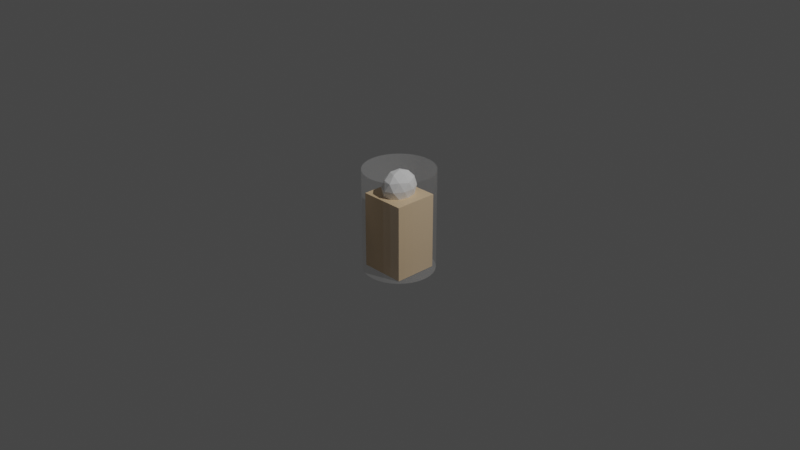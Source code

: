 # Source: player.blend  (saved by Blender 3.5.10; exported with 4.5.12 LTS)
import bpy
from mathutils import Matrix  # noqa: F401  (used for matrix-valued properties, if any)

bpy.ops.wm.read_factory_settings(use_empty=True)
scene = bpy.context.scene
scene.name = 'Scene'

# ---- collections
col_collection = bpy.data.collections.new('Collection'); scene.collection.children.link(col_collection)

# ---- materials (node trees are filled in below, after node groups)
mat_material = bpy.data.materials.new('Material')
mat_material.alpha_threshold = 0.0
mat_material.use_transparent_shadow = False
mat_material.roughness = 0.5
mat_material.line_color = (0.0, 0.0, 0.0, 1.0)
mat_transparent = bpy.data.materials.new('transparent')
mat_transparent.surface_render_method = 'BLENDED'
mat_transparent.blend_method = 'BLEND'
mat_transparent.alpha_threshold = 0.0
mat_transparent.roughness = 0.5
mat_transparent.line_color = (0.0, 0.0, 0.0, 1.0)

# ---- material node trees
mat_material.use_nodes = True; mat_material.node_tree.nodes.clear()
_N = mat_material.node_tree.nodes; _L = mat_material.node_tree.links
n0 = _N.new('ShaderNodeOutputMaterial'); n0.name = 'Material Output'; n0.location = (300, 300)
n1 = _N.new('ShaderNodeBsdfPrincipled'); n1.name = 'Principled BSDF'; n1.location = (10, 300)
n1.distribution = 'GGX'
n1.subsurface_method = 'RANDOM_WALK_SKIN'
n1.inputs[0].default_value = (0.8, 0.5739, 0.3424, 1.0)
n1.inputs[3].default_value = 1.45
n1.inputs[27].default_value = (0.0, 0.0, 0.0, 1.0)
n1.inputs[28].default_value = 1.0
_L.new(n1.outputs[0], n0.inputs[0])
n0.is_active_output = True
mat_transparent.use_nodes = True; mat_transparent.node_tree.nodes.clear()
_N = mat_transparent.node_tree.nodes; _L = mat_transparent.node_tree.links
n0 = _N.new('ShaderNodeOutputMaterial'); n0.name = 'Material Output'; n0.location = (300, 300)
n1 = _N.new('ShaderNodeBsdfPrincipled'); n1.name = 'Principled BSDF'; n1.location = (10, 300)
n1.distribution = 'GGX'
n1.subsurface_method = 'RANDOM_WALK_SKIN'
n1.inputs[3].default_value = 1.45
n1.inputs[4].default_value = 0.09774
n1.inputs[27].default_value = (0.0, 0.0, 0.0, 1.0)
n1.inputs[28].default_value = 1.0
_L.new(n1.outputs[0], n0.inputs[0])
n0.is_active_output = True

# ---- world
world_world = bpy.data.worlds.new('World'); scene.world = world_world
world_world.use_nodes = True; world_world.node_tree.nodes.clear()
_N = world_world.node_tree.nodes; _L = world_world.node_tree.links
n0 = _N.new('ShaderNodeOutputWorld'); n0.name = 'World Output'; n0.location = (300, 300)
n1 = _N.new('ShaderNodeBackground'); n1.name = 'Background'; n1.location = (10, 300)
n1.inputs[0].default_value = (0.05088, 0.05088, 0.05088, 1.0)
_L.new(n1.outputs[0], n0.inputs[0])
n0.is_active_output = True
world_world.color = (0.05088, 0.05088, 0.05088)
world_world.use_sun_shadow = False
world_world.sun_shadow_jitter_overblur = 0.0

# ---- cameras
cam_camera = bpy.data.cameras.new('Camera')
cam_camera.clip_end = 100.0
cam_camera.ortho_scale = 7.314

# ---- lights
light_light = bpy.data.lights.new('Light', 'POINT')
light_light.transmission_factor = 0.0
light_light.energy = 1000.0
light_light.shadow_soft_size = 0.1
light_light.shadow_maximum_resolution = 0.006
light_light.use_absolute_resolution = True

# ---- meshes
me_cube = bpy.data.meshes.new('Cube')
me_cube.from_pydata([(1.0, 1.0, 0.5128), (1.0, 1.0, -1.0), (1.0, -1.0, 0.5128), (1.0, -1.0, -1.0), (-1.0, 1.0, 0.5128), (-1.0, 1.0, -1.0), (-1.0, -1.0, 0.5128), (-1.0, -1.0, -1.0)], [], [(0, 4, 6, 2), (3, 2, 6, 7), (7, 6, 4, 5), (5, 1, 3, 7), (1, 0, 2, 3), (5, 4, 0, 1)])
_uv = me_cube.uv_layers.new(name='UVMap')
_uv.uv.foreach_set('vector', [0.625, 0.5, 0.875, 0.5, 0.875, 0.75, 0.625, 0.75, 0.375, 0.75, 0.625, 0.75, 0.625, 1.0, 0.375, 1.0, 0.375, 0.0, 0.625, 0.0, 0.625, 0.25, 0.375, 0.25, 0.125, 0.5, 0.375, 0.5, 0.375, 0.75, 0.125, 0.75, 0.375, 0.5, 0.625, 0.5, 0.625, 0.75, 0.375, 0.75, 0.375, 0.25, 0.625, 0.25, 0.625, 0.5, 0.375, 0.5])
me_cube.materials.append(mat_material)
me_cube.use_mirror_vertex_groups = False
me_cube.update()
me_icosphere = bpy.data.meshes.new('Icosphere')
me_icosphere.from_pydata([(0.0, 0.0, -0.2264), (0.1103, -0.1045, -0.1012), (-0.04212, -0.1691, -0.1012), (-0.1363, 0.0, -0.1012), (-0.04212, 0.1691, -0.1012), (0.1103, 0.1045, -0.1012), (0.04212, -0.1691, 0.1012), (-0.1103, -0.1045, 0.1012), (-0.1103, 0.1045, 0.1012), (0.04212, 0.1691, 0.1012), (0.1363, 0.0, 0.1012), (0.0, 0.0, 0.2264), (-0.02476, -0.09942, -0.1926), (0.06481, -0.06144, -0.1926), (0.04006, -0.1609, -0.119), (0.1296, 0.0, -0.119), (0.06481, 0.06144, -0.1926), (-0.08011, 0.0, -0.1926), (-0.1049, -0.09942, -0.119), (-0.02476, 0.09942, -0.1926), (-0.1049, 0.09942, -0.119), (0.04006, 0.1609, -0.119), (0.1449, -0.06144, 0.0), (0.1449, 0.06144, 0.0), (0.0, -0.1988, 0.0), (0.08957, -0.1609, 0.0), (-0.1449, -0.06144, 0.0), (-0.08957, -0.1609, 0.0), (-0.08957, 0.1609, 0.0), (-0.1449, 0.06144, 0.0), (0.08957, 0.1609, 0.0), (0.0, 0.1988, 0.0), (0.1049, -0.09942, 0.119), (-0.04006, -0.1609, 0.119), (-0.1296, 0.0, 0.119), (-0.04006, 0.1609, 0.119), (0.1049, 0.09942, 0.119), (0.02476, -0.09942, 0.1926), (0.08011, 0.0, 0.1926), (-0.06481, -0.06144, 0.1926), (-0.06481, 0.06144, 0.1926), (0.02476, 0.09942, 0.1926)], [], [(0, 13, 12), (1, 13, 15), (0, 12, 17), (0, 17, 19), (0, 19, 16), (1, 15, 22), (2, 14, 24), (3, 18, 26), (4, 20, 28), (5, 21, 30), (1, 22, 25), (2, 24, 27), (3, 26, 29), (4, 28, 31), (5, 30, 23), (6, 32, 37), (7, 33, 39), (8, 34, 40), (9, 35, 41), (10, 36, 38), (38, 41, 11), (38, 36, 41), (36, 9, 41), (41, 40, 11), (41, 35, 40), (35, 8, 40), (40, 39, 11), (40, 34, 39), (34, 7, 39), (39, 37, 11), (39, 33, 37), (33, 6, 37), (37, 38, 11), (37, 32, 38), (32, 10, 38), (23, 36, 10), (23, 30, 36), (30, 9, 36), (31, 35, 9), (31, 28, 35), (28, 8, 35), (29, 34, 8), (29, 26, 34), (26, 7, 34), (27, 33, 7), (27, 24, 33), (24, 6, 33), (25, 32, 6), (25, 22, 32), (22, 10, 32), (30, 31, 9), (30, 21, 31), (21, 4, 31), (28, 29, 8), (28, 20, 29), (20, 3, 29), (26, 27, 7), (26, 18, 27), (18, 2, 27), (24, 25, 6), (24, 14, 25), (14, 1, 25), (22, 23, 10), (22, 15, 23), (15, 5, 23), (16, 21, 5), (16, 19, 21), (19, 4, 21), (19, 20, 4), (19, 17, 20), (17, 3, 20), (17, 18, 3), (17, 12, 18), (12, 2, 18), (15, 16, 5), (15, 13, 16), (13, 0, 16), (12, 14, 2), (12, 13, 14), (13, 1, 14)])
_uv = me_icosphere.uv_layers.new(name='UVMap')
_uv.uv.foreach_set('vector', [0.1818, 0.0, 0.2273, 0.07873, 0.1364, 0.07873, 0.2727, 0.1575, 0.3182, 0.07873, 0.3636, 0.1575, 0.9091, 0.0, 0.9545, 0.07873, 0.8636, 0.07873, 0.7273, 0.0, 0.7727, 0.07873, 0.6818, 0.07873, 0.5455, 0.0, 0.5909, 0.07873, 0.5, 0.07873, 0.2727, 0.1575, 0.3636, 0.1575, 0.3182, 0.2362, 0.09091, 0.1575, 0.1818, 0.1575, 0.1364, 0.2362, 0.8182, 0.1575, 0.9091, 0.1575, 0.8636, 0.2362, 0.6364, 0.1575, 0.7273, 0.1575, 0.6818, 0.2362, 0.4545, 0.1575, 0.5455, 0.1575, 0.5, 0.2362, 0.2727, 0.1575, 0.3182, 0.2362, 0.2273, 0.2362, 0.09091, 0.1575, 0.1364, 0.2362, 0.04546, 0.2362, 0.8182, 0.1575, 0.8636, 0.2362, 0.7727, 0.2362, 0.6364, 0.1575, 0.6818, 0.2362, 0.5909, 0.2362, 0.4545, 0.1575, 0.5, 0.2362, 0.4091, 0.2362, 0.1818, 0.3149, 0.2727, 0.3149, 0.2273, 0.3937, 0.0, 0.3149, 0.09091, 0.3149, 0.04546, 0.3937, 0.7273, 0.3149, 0.8182, 0.3149, 0.7727, 0.3937, 0.5455, 0.3149, 0.6364, 0.3149, 0.5909, 0.3937, 0.3636, 0.3149, 0.4545, 0.3149, 0.4091, 0.3937, 0.4091, 0.3937, 0.5, 0.3937, 0.4545, 0.4724, 0.4091, 0.3937, 0.4545, 0.3149, 0.5, 0.3937, 0.4545, 0.3149, 0.5455, 0.3149, 0.5, 0.3937, 0.5909, 0.3937, 0.6818, 0.3937, 0.6364, 0.4724, 0.5909, 0.3937, 0.6364, 0.3149, 0.6818, 0.3937, 0.6364, 0.3149, 0.7273, 0.3149, 0.6818, 0.3937, 0.7727, 0.3937, 0.8636, 0.3937, 0.8182, 0.4724, 0.7727, 0.3937, 0.8182, 0.3149, 0.8636, 0.3937, 0.8182, 0.3149, 0.9091, 0.3149, 0.8636, 0.3937, 0.04546, 0.3937, 0.1364, 0.3937, 0.09091, 0.4724, 0.04546, 0.3937, 0.09091, 0.3149, 0.1364, 0.3937, 0.09091, 0.3149, 0.1818, 0.3149, 0.1364, 0.3937, 0.2273, 0.3937, 0.3182, 0.3937, 0.2727, 0.4724, 0.2273, 0.3937, 0.2727, 0.3149, 0.3182, 0.3937, 0.2727, 0.3149, 0.3636, 0.3149, 0.3182, 0.3937, 0.4091, 0.2362, 0.4545, 0.3149, 0.3636, 0.3149, 0.4091, 0.2362, 0.5, 0.2362, 0.4545, 0.3149, 0.5, 0.2362, 0.5455, 0.3149, 0.4545, 0.3149, 0.5909, 0.2362, 0.6364, 0.3149, 0.5455, 0.3149, 0.5909, 0.2362, 0.6818, 0.2362, 0.6364, 0.3149, 0.6818, 0.2362, 0.7273, 0.3149, 0.6364, 0.3149, 0.7727, 0.2362, 0.8182, 0.3149, 0.7273, 0.3149, 0.7727, 0.2362, 0.8636, 0.2362, 0.8182, 0.3149, 0.8636, 0.2362, 0.9091, 0.3149, 0.8182, 0.3149, 0.04546, 0.2362, 0.09091, 0.3149, 0.0, 0.3149, 0.04546, 0.2362, 0.1364, 0.2362, 0.09091, 0.3149, 0.1364, 0.2362, 0.1818, 0.3149, 0.09091, 0.3149, 0.2273, 0.2362, 0.2727, 0.3149, 0.1818, 0.3149, 0.2273, 0.2362, 0.3182, 0.2362, 0.2727, 0.3149, 0.3182, 0.2362, 0.3636, 0.3149, 0.2727, 0.3149, 0.5, 0.2362, 0.5909, 0.2362, 0.5455, 0.3149, 0.5, 0.2362, 0.5455, 0.1575, 0.5909, 0.2362, 0.5455, 0.1575, 0.6364, 0.1575, 0.5909, 0.2362, 0.6818, 0.2362, 0.7727, 0.2362, 0.7273, 0.3149, 0.6818, 0.2362, 0.7273, 0.1575, 0.7727, 0.2362, 0.7273, 0.1575, 0.8182, 0.1575, 0.7727, 0.2362, 0.8636, 0.2362, 0.9545, 0.2362, 0.9091, 0.3149, 0.8636, 0.2362, 0.9091, 0.1575, 0.9545, 0.2362, 0.9091, 0.1575, 1.0, 0.1575, 0.9545, 0.2362, 0.1364, 0.2362, 0.2273, 0.2362, 0.1818, 0.3149, 0.1364, 0.2362, 0.1818, 0.1575, 0.2273, 0.2362, 0.1818, 0.1575, 0.2727, 0.1575, 0.2273, 0.2362, 0.3182, 0.2362, 0.4091, 0.2362, 0.3636, 0.3149, 0.3182, 0.2362, 0.3636, 0.1575, 0.4091, 0.2362, 0.3636, 0.1575, 0.4545, 0.1575, 0.4091, 0.2362, 0.5, 0.07873, 0.5455, 0.1575, 0.4545, 0.1575, 0.5, 0.07873, 0.5909, 0.07873, 0.5455, 0.1575, 0.5909, 0.07873, 0.6364, 0.1575, 0.5455, 0.1575, 0.6818, 0.07873, 0.7273, 0.1575, 0.6364, 0.1575, 0.6818, 0.07873, 0.7727, 0.07873, 0.7273, 0.1575, 0.7727, 0.07873, 0.8182, 0.1575, 0.7273, 0.1575, 0.8636, 0.07873, 0.9091, 0.1575, 0.8182, 0.1575, 0.8636, 0.07873, 0.9545, 0.07873, 0.9091, 0.1575, 0.9545, 0.07873, 1.0, 0.1575, 0.9091, 0.1575, 0.3636, 0.1575, 0.4091, 0.07873, 0.4545, 0.1575, 0.3636, 0.1575, 0.3182, 0.07873, 0.4091, 0.07873, 0.3182, 0.07873, 0.3636, 0.0, 0.4091, 0.07873, 0.1364, 0.07873, 0.1818, 0.1575, 0.09091, 0.1575, 0.1364, 0.07873, 0.2273, 0.07873, 0.1818, 0.1575, 0.2273, 0.07873, 0.2727, 0.1575, 0.1818, 0.1575])
me_icosphere.update()
me_cylinder = bpy.data.meshes.new('Cylinder')
me_cylinder.from_pydata([(0.0, 0.1485, -0.4605), (0.0, 0.1485, 0.4605), (0.02437, 0.1457, -0.4605), (0.02437, 0.1457, 0.4605), (0.0478, 0.1372, -0.4605), (0.0478, 0.1372, 0.4605), (0.06939, 0.1235, -0.4605), (0.06939, 0.1235, 0.4605), (0.08832, 0.105, -0.4605), (0.08832, 0.105, 0.4605), (0.1038, 0.08251, -0.4605), (0.1038, 0.08251, 0.4605), (0.1154, 0.05684, -0.4605), (0.1154, 0.05684, 0.4605), (0.1225, 0.02897, -0.4605), (0.1225, 0.02897, 0.4605), (0.1249, 0.0, -0.4605), (0.1249, 0.0, 0.4605), (0.1225, -0.02897, -0.4605), (0.1225, -0.02897, 0.4605), (0.1154, -0.05684, -0.4605), (0.1154, -0.05684, 0.4605), (0.1038, -0.08251, -0.4605), (0.1038, -0.08251, 0.4605), (0.08832, -0.105, -0.4605), (0.08832, -0.105, 0.4605), (0.06939, -0.1235, -0.4605), (0.06939, -0.1235, 0.4605), (0.0478, -0.1372, -0.4605), (0.0478, -0.1372, 0.4605), (0.02437, -0.1457, -0.4605), (0.02437, -0.1457, 0.4605), (0.0, -0.1485, -0.4605), (0.0, -0.1485, 0.4605), (-0.02437, -0.1457, -0.4605), (-0.02437, -0.1457, 0.4605), (-0.0478, -0.1372, -0.4605), (-0.0478, -0.1372, 0.4605), (-0.06939, -0.1235, -0.4605), (-0.06939, -0.1235, 0.4605), (-0.08832, -0.105, -0.4605), (-0.08832, -0.105, 0.4605), (-0.1038, -0.08251, -0.4605), (-0.1038, -0.08251, 0.4605), (-0.1154, -0.05684, -0.4605), (-0.1154, -0.05684, 0.4605), (-0.1225, -0.02897, -0.4605), (-0.1225, -0.02897, 0.4605), (-0.1249, 0.0, -0.4605), (-0.1249, 0.0, 0.4605), (-0.1225, 0.02897, -0.4605), (-0.1225, 0.02897, 0.4605), (-0.1154, 0.05684, -0.4605), (-0.1154, 0.05684, 0.4605), (-0.1038, 0.08251, -0.4605), (-0.1038, 0.08251, 0.4605), (-0.08832, 0.105, -0.4605), (-0.08832, 0.105, 0.4605), (-0.06939, 0.1235, -0.4605), (-0.06939, 0.1235, 0.4605), (-0.0478, 0.1372, -0.4605), (-0.0478, 0.1372, 0.4605), (-0.02437, 0.1457, -0.4605), (-0.02437, 0.1457, 0.4605)], [], [(0, 1, 3, 2), (2, 3, 5, 4), (4, 5, 7, 6), (6, 7, 9, 8), (8, 9, 11, 10), (10, 11, 13, 12), (12, 13, 15, 14), (14, 15, 17, 16), (16, 17, 19, 18), (18, 19, 21, 20), (20, 21, 23, 22), (22, 23, 25, 24), (24, 25, 27, 26), (26, 27, 29, 28), (28, 29, 31, 30), (30, 31, 33, 32), (32, 33, 35, 34), (34, 35, 37, 36), (36, 37, 39, 38), (38, 39, 41, 40), (40, 41, 43, 42), (42, 43, 45, 44), (44, 45, 47, 46), (46, 47, 49, 48), (48, 49, 51, 50), (50, 51, 53, 52), (52, 53, 55, 54), (54, 55, 57, 56), (56, 57, 59, 58), (58, 59, 61, 60), (3, 1, 63, 61, 59, 57, 55, 53, 51, 49, 47, 45, 43, 41, 39, 37, 35, 33, 31, 29, 27, 25, 23, 21, 19, 17, 15, 13, 11, 9, 7, 5), (60, 61, 63, 62), (62, 63, 1, 0), (0, 2, 4, 6, 8, 10, 12, 14, 16, 18, 20, 22, 24, 26, 28, 30, 32, 34, 36, 38, 40, 42, 44, 46, 48, 50, 52, 54, 56, 58, 60, 62)])
_uv = me_cylinder.uv_layers.new(name='UVMap')
_uv.uv.foreach_set('vector', [1.0, 0.5, 1.0, 1.0, 0.9688, 1.0, 0.9688, 0.5, 0.9688, 0.5, 0.9688, 1.0, 0.9375, 1.0, 0.9375, 0.5, 0.9375, 0.5, 0.9375, 1.0, 0.9062, 1.0, 0.9062, 0.5, 0.9062, 0.5, 0.9062, 1.0, 0.875, 1.0, 0.875, 0.5, 0.875, 0.5, 0.875, 1.0, 0.8438, 1.0, 0.8438, 0.5, 0.8438, 0.5, 0.8438, 1.0, 0.8125, 1.0, 0.8125, 0.5, 0.8125, 0.5, 0.8125, 1.0, 0.7812, 1.0, 0.7812, 0.5, 0.7812, 0.5, 0.7812, 1.0, 0.75, 1.0, 0.75, 0.5, 0.75, 0.5, 0.75, 1.0, 0.7188, 1.0, 0.7188, 0.5, 0.7188, 0.5, 0.7188, 1.0, 0.6875, 1.0, 0.6875, 0.5, 0.6875, 0.5, 0.6875, 1.0, 0.6562, 1.0, 0.6562, 0.5, 0.6562, 0.5, 0.6562, 1.0, 0.625, 1.0, 0.625, 0.5, 0.625, 0.5, 0.625, 1.0, 0.5938, 1.0, 0.5938, 0.5, 0.5938, 0.5, 0.5938, 1.0, 0.5625, 1.0, 0.5625, 0.5, 0.5625, 0.5, 0.5625, 1.0, 0.5312, 1.0, 0.5312, 0.5, 0.5312, 0.5, 0.5312, 1.0, 0.5, 1.0, 0.5, 0.5, 0.5, 0.5, 0.5, 1.0, 0.4688, 1.0, 0.4688, 0.5, 0.4688, 0.5, 0.4688, 1.0, 0.4375, 1.0, 0.4375, 0.5, 0.4375, 0.5, 0.4375, 1.0, 0.4062, 1.0, 0.4062, 0.5, 0.4062, 0.5, 0.4062, 1.0, 0.375, 1.0, 0.375, 0.5, 0.375, 0.5, 0.375, 1.0, 0.3438, 1.0, 0.3438, 0.5, 0.3438, 0.5, 0.3438, 1.0, 0.3125, 1.0, 0.3125, 0.5, 0.3125, 0.5, 0.3125, 1.0, 0.2812, 1.0, 0.2812, 0.5, 0.2812, 0.5, 0.2812, 1.0, 0.25, 1.0, 0.25, 0.5, 0.25, 0.5, 0.25, 1.0, 0.2188, 1.0, 0.2188, 0.5, 0.2188, 0.5, 0.2188, 1.0, 0.1875, 1.0, 0.1875, 0.5, 0.1875, 0.5, 0.1875, 1.0, 0.1562, 1.0, 0.1562, 0.5, 0.1562, 0.5, 0.1562, 1.0, 0.125, 1.0, 0.125, 0.5, 0.125, 0.5, 0.125, 1.0, 0.09375, 1.0, 0.09375, 0.5, 0.09375, 0.5, 0.09375, 1.0, 0.0625, 1.0, 0.0625, 0.5, 0.2968, 0.4854, 0.25, 0.49, 0.2032, 0.4854, 0.1582, 0.4717, 0.1167, 0.4496, 0.08029, 0.4197, 0.05045, 0.3833, 0.02827, 0.3418, 0.01461, 0.2968, 0.01, 0.25, 0.01461, 0.2032, 0.02827, 0.1582, 0.05045, 0.1167, 0.08029, 0.08029, 0.1167, 0.05045, 0.1582, 0.02827, 0.2032, 0.01461, 0.25, 0.01, 0.2968, 0.01461, 0.3418, 0.02827, 0.3833, 0.05045, 0.4197, 0.08029, 0.4496, 0.1167, 0.4717, 0.1582, 0.4854, 0.2032, 0.49, 0.25, 0.4854, 0.2968, 0.4717, 0.3418, 0.4496, 0.3833, 0.4197, 0.4197, 0.3833, 0.4496, 0.3418, 0.4717, 0.0625, 0.5, 0.0625, 1.0, 0.03125, 1.0, 0.03125, 0.5, 0.03125, 0.5, 0.03125, 1.0, 0.0, 1.0, 0.0, 0.5, 0.75, 0.49, 0.7968, 0.4854, 0.8418, 0.4717, 0.8833, 0.4496, 0.9197, 0.4197, 0.9496, 0.3833, 0.9717, 0.3418, 0.9854, 0.2968, 0.99, 0.25, 0.9854, 0.2032, 0.9717, 0.1582, 0.9496, 0.1167, 0.9197, 0.08029, 0.8833, 0.05045, 0.8418, 0.02827, 0.7968, 0.01461, 0.75, 0.01, 0.7032, 0.01461, 0.6582, 0.02827, 0.6167, 0.05045, 0.5803, 0.08029, 0.5504, 0.1167, 0.5283, 0.1582, 0.5146, 0.2032, 0.51, 0.25, 0.5146, 0.2968, 0.5283, 0.3418, 0.5504, 0.3833, 0.5803, 0.4197, 0.6167, 0.4496, 0.6582, 0.4717, 0.7032, 0.4854])
me_cylinder.materials.append(mat_transparent)
me_cylinder.update()

# ---- objects
ob_player = bpy.data.objects.new('player', me_cube)
ob_light = bpy.data.objects.new('Light', light_light)
ob_camera = bpy.data.objects.new('Camera', cam_camera)
ob_head = bpy.data.objects.new('head', me_icosphere)
ob_collider_player = bpy.data.objects.new('collider_player', me_cylinder)

# ---- transforms, parenting, visibility, modifiers, constraints
ob_player.location = (0.0, 0.0, 0.003334)
ob_player.scale = (0.2456, 0.2369, 0.5401)
ob_player.lock_rotations_4d = False
ob_player.empty_display_type = 'ARROWS'
ob_player.lineart.crease_threshold = 0.0
ob_light.location = (4.076, 1.005, 5.904)
ob_light.rotation_euler = (0.6503, 0.05522, 1.866)
ob_light.lock_rotations_4d = False
ob_light.empty_display_type = 'ARROWS'
ob_light.color = (0.0, 0.0, 0.0, 0.0)
ob_light.lineart.crease_threshold = 0.0
ob_camera.location = (7.359, -6.926, 4.958)
ob_camera.rotation_euler = (1.109, 0.0, 0.8149)
ob_camera.lock_rotations_4d = False
ob_camera.empty_display_type = 'ARROWS'
ob_camera.color = (0.0, 0.0, 0.0, 0.0)
ob_camera.display_type = 'WIRE'
ob_camera.lineart.crease_threshold = 0.0
ob_head.parent = ob_player
ob_head.matrix_parent_inverse = Matrix(((4.072, -0.0, 0.0, -0.0), (-0.0, 4.22, -0.0, 0.0), (0.0, -0.0, 1.851, -1.006), (-0.0, 0.0, -0.0, 1.0)))
ob_head.location = (0.0, 0.0, 0.9024)
ob_head.scale = (1.0, 1.0, 0.8)
ob_collider_player.location = (0.0, 0.0, 0.005787)
ob_collider_player.scale = (3.029, 2.564, 1.192)

# ---- collection membership
col_collection.objects.link(ob_player)
col_collection.objects.link(ob_light)
col_collection.objects.link(ob_camera)
col_collection.objects.link(ob_head)
col_collection.objects.link(ob_collider_player)

# ---- scene / render settings (as saved in the file)
scene.camera = ob_camera
scene.frame_start = 1; scene.frame_end = 250; scene.frame_set(2)
scene.render.engine = 'BLENDER_EEVEE_NEXT'
scene.cycles.sampling_pattern = 'TABULATED_SOBOL'
scene.view_settings.view_transform = 'Filmic'
bpy.context.view_layer.update()
